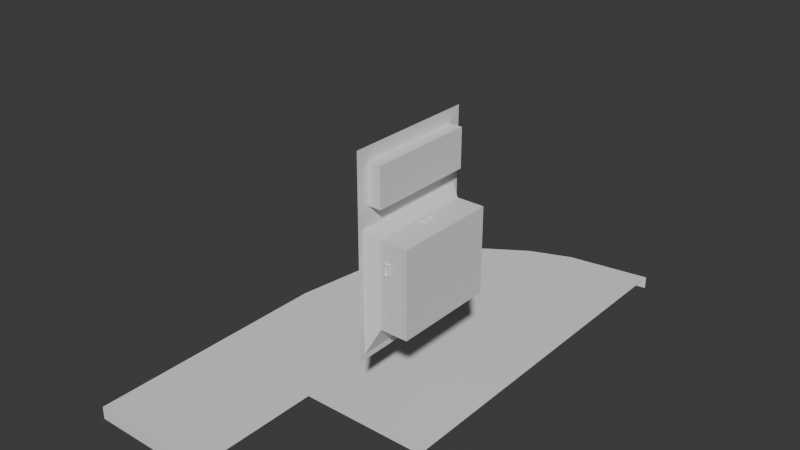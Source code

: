 # Source: street.blend  (saved by Blender 4.1.24; exported with 4.5.12 LTS)
import bpy
from mathutils import Matrix  # noqa: F401  (used for matrix-valued properties, if any)

bpy.ops.wm.read_factory_settings(use_empty=True)
scene = bpy.context.scene
scene.name = 'Scene'

# ---- collections
col_collection = bpy.data.collections.new('Collection'); scene.collection.children.link(col_collection)

# ---- materials (node trees are filled in below, after node groups)
mat_material_059 = bpy.data.materials.new('Material.059')
mat_material_059.use_transparent_shadow = False
mat_material_060 = bpy.data.materials.new('Material.060')
mat_material_060.use_transparent_shadow = False
mat_material_060.diffuse_color = (0.0, 0.0, 0.0, 1.0)
mat_material_060.roughness = 1.0
mat_material_060.metallic = 1.0

# ---- material node trees
mat_material_059.use_nodes = True; mat_material_059.node_tree.nodes.clear()
_N = mat_material_059.node_tree.nodes; _L = mat_material_059.node_tree.links
n0 = _N.new('ShaderNodeBsdfPrincipled'); n0.name = 'Principled BSDF'; n0.location = (10, 300)
n1 = _N.new('ShaderNodeOutputMaterial'); n1.name = 'Material Output'; n1.location = (300, 300)
_L.new(n0.outputs[0], n1.inputs[0])
n1.is_active_output = True
mat_material_060.use_nodes = True; mat_material_060.node_tree.nodes.clear()
_N = mat_material_060.node_tree.nodes; _L = mat_material_060.node_tree.links
n0 = _N.new('ShaderNodeBsdfPrincipled'); n0.name = 'Principled BSDF'; n0.location = (10, 300)
n0.inputs[2].default_value = 1.0
n1 = _N.new('ShaderNodeOutputMaterial'); n1.name = 'Material Output'; n1.location = (300, 300)
_L.new(n0.outputs[0], n1.inputs[0])
n1.is_active_output = True

# ---- world
world_world = bpy.data.worlds.new('World'); scene.world = world_world
world_world.use_nodes = True; world_world.node_tree.nodes.clear()
_N = world_world.node_tree.nodes; _L = world_world.node_tree.links
n0 = _N.new('ShaderNodeOutputWorld'); n0.name = 'World Output'; n0.location = (300, 300)
n1 = _N.new('ShaderNodeBackground'); n1.name = 'Background'; n1.location = (10, 300)
n1.inputs[0].default_value = (0.05088, 0.05088, 0.05088, 1.0)
_L.new(n1.outputs[0], n0.inputs[0])
n0.is_active_output = True
world_world.color = (0.05088, 0.05088, 0.05088)
world_world.use_sun_shadow = False
world_world.sun_shadow_jitter_overblur = 0.0

# ---- meshes
me_plane_007 = bpy.data.meshes.new('Plane.007')
me_plane_007.from_pydata([(-7.55e-08, -1.0, -0.4618), (7.55e-08, -1.0, 0.4618), (-7.55e-08, 1.0, -0.4618), (7.55e-08, 1.0, 0.4618), (-4.434e-08, 0.8094, -0.2712), (-4.434e-08, -0.8094, -0.2712), (4.434e-08, -0.8094, 0.2712), (4.434e-08, 0.8094, 0.2712), (0.1911, 0.8094, -0.2712), (0.1911, -0.8094, -0.2712), (0.1911, -0.8094, 0.2712), (0.1911, 0.8094, 0.2712)], [], [(4, 5, 9, 8), (5, 4, 2, 0), (6, 5, 0, 1), (7, 6, 1, 3), (4, 7, 3, 2), (9, 10, 11, 8), (7, 4, 8, 11), (5, 6, 10, 9), (6, 7, 11, 10)])
_uv = me_plane_007.uv_layers.new(name='UVMap')
_uv.uv.foreach_set('vector', [0.04446, 0.6254, 0.04446, 0.9997, 0.000265, 0.9997, 0.000265, 0.6254, 0.08905, 0.3938, 0.4634, 0.3938, 0.5074, 0.4378, 0.04499, 0.4378, 0.08905, 0.2684, 0.08905, 0.3938, 0.04499, 0.4378, 0.04499, 0.2243, 0.4634, 0.2684, 0.08905, 0.2684, 0.04499, 0.2243, 0.5074, 0.2243, 0.4634, 0.3938, 0.4634, 0.2684, 0.5074, 0.2243, 0.5074, 0.4378, 0.8823, 0.4169, 0.8823, 0.5423, 0.508, 0.5423, 0.508, 0.4169, 0.04446, 0.5, 0.04446, 0.6254, 0.000265, 0.6254, 0.000265, 0.5, 0.04446, 0.0002648, 0.04446, 0.1257, 0.0002649, 0.1257, 0.0002649, 0.0002648, 0.04446, 0.1257, 0.04446, 0.5, 0.000265, 0.5, 0.0002649, 0.1257])
me_plane_007.update()
me_cube_035 = bpy.data.meshes.new('Cube.035')
me_cube_035.from_pydata([(0.2671, -0.08199, -0.5653), (0.2671, -0.08199, 0.8047), (0.2671, 0.08199, -0.5653), (0.2671, 0.08199, 0.8047), (0.3455, -0.08199, -0.5653), (0.3455, -0.08199, 0.8047), (0.3455, 0.08199, -0.5653), (0.3455, 0.08199, 0.8047), (3.742e-08, -1.0, 1.0), (-3.742e-08, -1.0, -1.0), (3.742e-08, 1.0, 1.0), (-3.742e-08, 1.0, -1.0), (0.1855, 0.791, 0.7813), (0.1855, -0.791, 0.7813), (0.1855, -0.791, -0.531), (0.1855, 0.791, -0.531), (0.6408, 0.791, 0.7813), (0.6408, -0.791, 0.7813), (0.6408, -0.791, -0.531), (0.6408, 0.791, -0.531), (3.742e-08, -0.9161, 0.9161), (-3.742e-08, -0.9161, -0.9161), (3.742e-08, 0.9161, 0.9161), (-3.742e-08, 0.9161, -0.9161), (0.2739, 0.8222, 0.317), (0.2739, -0.8222, 0.317), (0.2739, 0.8222, 0.4809), (0.2739, -0.8222, 0.4809), (0.3524, 0.8222, 0.317), (0.3524, -0.8222, 0.317), (0.3524, 0.8222, 0.4809), (0.3524, -0.8222, 0.4809)], [], [(0, 1, 3, 2), (2, 3, 7, 6), (6, 7, 5, 4), (4, 5, 1, 0), (15, 19, 16, 12), (11, 23, 22, 10), (8, 20, 21, 9), (9, 21, 23, 11), (10, 22, 20, 8), (17, 16, 19, 18), (13, 17, 18, 14), (14, 18, 19, 15), (12, 16, 17, 13), (15, 23, 21, 14), (12, 22, 23, 15), (13, 20, 22, 12), (14, 21, 20, 13), (24, 25, 27, 26), (26, 27, 31, 30), (30, 31, 29, 28), (28, 29, 25, 24)])
me_cube_035.polygons.foreach_set('material_index', [0, 0, 0, 0, 0, 0, 0, 0, 0, 1, 0, 0, 0, 0, 0, 0, 0, 0, 0, 0, 0])
_uv = me_cube_035.uv_layers.new(name='UVMap')
_uv.uv.foreach_set('vector', [0.508, 0.5989, 0.8248, 0.5989, 0.8248, 0.6368, 0.508, 0.6368, 0.508, 0.6368, 0.8248, 0.6368, 0.8248, 0.6549, 0.508, 0.6549, 0.508, 0.5428, 0.8248, 0.5428, 0.8248, 0.5807, 0.508, 0.5807, 0.508, 0.5807, 0.8248, 0.5807, 0.8248, 0.5989, 0.508, 0.5989, 0.1534, 0.8988, 0.1534, 0.7936, 0.4569, 0.7936, 0.4569, 0.8988, 0.04499, 0.97, 0.0644, 0.9506, 0.488, 0.9506, 0.5074, 0.97, 0.5074, 0.6166, 0.488, 0.636, 0.0644, 0.636, 0.04499, 0.6166, 0.5074, 0.0002649, 0.488, 0.01967, 0.0644, 0.01967, 0.04499, 0.0002649, 0.5074, 0.4384, 0.488, 0.4578, 0.0644, 0.4578, 0.04499, 0.4384, 0.8737, 0.4164, 0.508, 0.4164, 0.508, 0.1129, 0.8737, 0.1129, 0.4569, 0.6877, 0.4569, 0.793, 0.1534, 0.793, 0.1534, 0.6877, 0.4591, 0.1185, 0.4591, 0.2238, 0.09332, 0.2238, 0.09332, 0.1185, 0.4591, 0.5108, 0.4591, 0.6161, 0.09332, 0.6161, 0.09332, 0.5108, 0.09332, 0.1185, 0.0644, 0.01967, 0.488, 0.01967, 0.4591, 0.1185, 0.4569, 0.8988, 0.488, 0.9506, 0.0644, 0.9506, 0.1534, 0.8988, 0.09332, 0.5108, 0.0644, 0.4578, 0.488, 0.4578, 0.4591, 0.5108, 0.1534, 0.6877, 0.0644, 0.636, 0.488, 0.636, 0.4569, 0.6877, 0.8882, 0.05632, 0.508, 0.05632, 0.508, 0.01841, 0.8882, 0.01841, 0.8882, 0.01841, 0.508, 0.01841, 0.508, 0.0002649, 0.8882, 0.0002649, 0.8882, 0.1124, 0.508, 0.1124, 0.508, 0.07447, 0.8882, 0.07447, 0.8882, 0.07447, 0.508, 0.07447, 0.508, 0.05632, 0.8882, 0.05632])
me_cube_035.materials.append(mat_material_059)
me_cube_035.materials.append(mat_material_060)
me_cube_035.update()
me_plane_015 = bpy.data.meshes.new('Plane.015')
me_plane_015.from_pydata([(-1.0, 0.0, 0.0), (0.0, 1.0, 0.0), (0.0, 0.0, 0.0), (-0.775, 0.6667, 0.0), (-0.95, 0.3333, 0.0), (-0.3333, 0.95, 0.0), (-0.6667, 0.775, 0.0), (-0.8819, 0.5, 0.0), (-0.5, 0.884, 0.0), (-1.0, 0.0, -0.1), (0.0, 1.0, -0.1), (-0.775, 0.6667, -0.1), (-0.95, 0.3333, -0.1), (-0.3333, 0.95, -0.1), (-0.6667, 0.775, -0.1), (-0.8819, 0.5, -0.1), (-0.5, 0.884, -0.1)], [], [(4, 0, 2), (7, 2, 3), (3, 2, 6), (2, 5, 8), (4, 2, 7), (5, 2, 1), (2, 8, 6), (7, 3, 11, 15), (5, 1, 10, 13), (3, 6, 14, 11), (0, 4, 12, 9), (8, 5, 13, 16), (6, 8, 16, 14), (4, 7, 15, 12)])
me_plane_015.polygons.foreach_set('use_smooth', [True] * 14)
_k = set([(0, 4), (1, 5), (3, 6), (3, 7), (4, 7), (5, 8), (6, 8)])
me_plane_015.attributes.new('sharp_edge', 'BOOLEAN', 'EDGE').data.foreach_set('value', [ (min(e.vertices), max(e.vertices)) in _k for e in me_plane_015.edges])
_uv = me_plane_015.uv_layers.new(name='UVMap')
_uv.uv.foreach_set('vector', [0.3156, 0.8266, 0.02207, 0.9077, 9.938e-05, 9.941e-05, 0.4568, 0.7602, 9.938e-05, 9.941e-05, 0.5947, 0.6621, 0.5947, 0.6621, 9.938e-05, 9.941e-05, 0.6845, 0.568, 9.938e-05, 9.941e-05, 0.8339, 0.2865, 0.7757, 0.4263, 0.3156, 0.8266, 9.938e-05, 9.941e-05, 0.4568, 0.7602, 0.8339, 0.2865, 9.938e-05, 9.941e-05, 0.9009, 9.938e-05, 9.938e-05, 9.941e-05, 0.7757, 0.4263, 0.6845, 0.568, 0.4568, 0.7602, 0.5947, 0.6621, 0.6556, 0.7296, 0.5038, 0.8387, 0.8339, 0.2865, 0.9009, 9.938e-05, 0.9877, 0.02094, 0.9175, 0.3136, 0.5947, 0.6621, 0.6845, 0.568, 0.7558, 0.6234, 0.6556, 0.7296, 0.02207, 0.9077, 0.3156, 0.8266, 0.3497, 0.9123, 0.04778, 0.9999, 0.7757, 0.4263, 0.8339, 0.2865, 0.9175, 0.3136, 0.8555, 0.4666, 0.6845, 0.568, 0.7757, 0.4263, 0.8555, 0.4666, 0.7558, 0.6234, 0.3156, 0.8266, 0.4568, 0.7602, 0.5038, 0.8387, 0.3497, 0.9123])
me_plane_015.update()
me_plane_016 = bpy.data.meshes.new('Plane.016')
me_plane_016.from_pydata([(-1.0, -1.0, 0.0), (1.0, -1.0, 0.0), (-1.0, 1.0, 0.0), (1.0, 1.0, 0.0), (-1.0, -1.0, -0.2), (-1.0, 1.0, -0.2)], [], [(0, 1, 3, 2), (0, 2, 5, 4)])
_uv = me_plane_016.uv_layers.new(name='UVMap')
_uv.uv.foreach_set('vector', [0.909, 0.09099, 0.909, 0.9999, 9.534e-05, 0.9999, 9.531e-05, 0.09099, 0.909, 0.09099, 9.531e-05, 0.09099, 9.531e-05, 9.531e-05, 0.909, 9.531e-05])
me_plane_016.update()
me_plane_017 = bpy.data.meshes.new('Plane.017')
me_plane_017.from_pydata([(-1.0, -1.0, 0.0), (1.0, -1.0, 0.0), (-1.0, 1.0, 0.0), (1.0, 1.0, 0.0)], [], [(0, 1, 3, 2)])
_uv = me_plane_017.uv_layers.new(name='UVMap')
_uv.uv.foreach_set('vector', [0.0, 0.0, 1.0, 0.0, 1.0, 1.0, 0.0, 1.0])
me_plane_017.update()
me_plane_018 = bpy.data.meshes.new('Plane.018')
me_plane_018.from_pydata([(-1.0, -1.0, 0.0), (1.0, -1.0, 0.0), (-1.0, 1.0, 0.0), (1.0, 1.0, 0.0), (-1.0, -1.0, -0.2), (-1.0, 1.0, -0.2), (1.0, -1.0, -0.2)], [], [(0, 1, 3, 2), (0, 2, 5, 4), (1, 0, 4, 6)])
_uv = me_plane_018.uv_layers.new(name='UVMap')
_uv.uv.foreach_set('vector', [0.0, 0.0, 1.0, 0.0, 1.0, 1.0, 0.0, 1.0, 0.0, 0.0, 0.0, 1.0, 0.0, 1.0, 0.0, 0.0, 1.0, 0.0, 0.0, 0.0, 0.0, 0.0, 1.0, 0.0])
me_plane_018.update()

# ---- objects
ob_plane_006 = bpy.data.objects.new('Plane.006', me_plane_007)
ob_cube_034 = bpy.data.objects.new('Cube.034', me_cube_035)
ob_plane = bpy.data.objects.new('Plane', me_plane_015)
ob_plane_001 = bpy.data.objects.new('Plane.001', me_plane_016)
ob_plane_002 = bpy.data.objects.new('Plane.002', me_plane_017)
ob_plane_003 = bpy.data.objects.new('Plane.003', me_plane_018)

# ---- transforms, parenting, visibility, modifiers, constraints
ob_plane_006.location = (0.0, 0.0, 3.5)
ob_plane_006.scale = (1.046, 1.0, 1.083)
ob_cube_034.location = (0.0, 0.0, 2.0)
ob_cube_034.scale = (0.9363, 1.0, 1.0)
ob_plane.location = (1.0, 1.0, 0.0)
ob_plane.scale = (4.0, 4.0, 2.0)
ob_plane_001.location = (-2.0, 0.0, 0.0)
ob_plane_002.location = (0.0, 0.0, 0.0)
ob_plane_003.location = (-2.0, -2.0, 0.0)

# ---- collection membership
col_collection.objects.link(ob_plane_006)
col_collection.objects.link(ob_cube_034)
col_collection.objects.link(ob_plane)
col_collection.objects.link(ob_plane_001)
col_collection.objects.link(ob_plane_002)
col_collection.objects.link(ob_plane_003)

# ---- scene / render settings (as saved in the file)
scene.frame_start = 1; scene.frame_end = 250; scene.frame_set(1)
scene.render.engine = 'BLENDER_EEVEE_NEXT'
scene.cycles.sampling_pattern = 'TABULATED_SOBOL'
scene.eevee.ray_tracing_options.trace_max_roughness = 0.0
bpy.context.view_layer.update()

# ---- added for rendering (the .blend has no active camera and no usable light): camera, sun
cam_auto = bpy.data.cameras.new('AutoCamera')
cam_auto.lens = 50.0
cam_auto.sensor_width = 36.0
cam_auto.clip_end = 1000.0
ob_auto_camera = bpy.data.objects.new('AutoCamera', cam_auto)
scene.collection.objects.link(ob_auto_camera)
ob_auto_camera.location = (8.14242, -9.9709, 9.21393)
ob_auto_camera.rotation_euler = (1.09748, -7.21219e-08, 0.694738)
scene.camera = ob_auto_camera
light_auto_sun = bpy.data.lights.new('AutoSun', 'SUN')
light_auto_sun.energy = 3.0
light_auto_sun.angle = 0.0523599
ob_auto_sun = bpy.data.objects.new('AutoSun', light_auto_sun)
scene.collection.objects.link(ob_auto_sun)
ob_auto_sun.rotation_euler = (0.872665, 0.174533, 0.523599)
bpy.context.view_layer.update()
